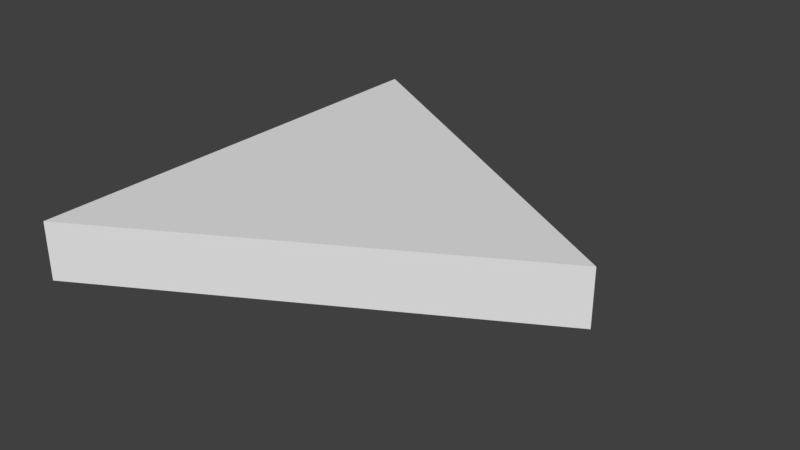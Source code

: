 # Source: SM_EQ_Triangle_2.blend  (saved by Blender 2.79.0; exported with 4.5.12 LTS)
import bpy
from mathutils import Matrix  # noqa: F401  (used for matrix-valued properties, if any)

bpy.ops.wm.read_factory_settings(use_empty=True)
scene = bpy.context.scene
scene.name = 'Scene'

# ---- collections
col_collection_1 = bpy.data.collections.new('Collection 1'); scene.collection.children.link(col_collection_1)

# ---- world
world_world = bpy.data.worlds.new('World'); scene.world = world_world
world_world.color = (0.05088, 0.05088, 0.05088)
world_world.use_sun_shadow = False
world_world.sun_shadow_jitter_overblur = 0.0
world_world.cycles.sampling_method = 'MANUAL'

# ---- meshes
me_vert = bpy.data.meshes.new('Vert')
me_vert.from_pydata([(1.732, 1.0, 0.25), (0.0, 2.0, 0.25), (0.0, 0.0, 0.0), (0.0, 2.0, 0.0), (1.732, 1.0, 0.0), (0.0, 0.0, 0.25)], [], [(4, 2, 3), (4, 3, 1, 0), (2, 4, 0, 5), (3, 2, 5, 1), (0, 1, 5)])
me_vert.use_remesh_preserve_volume = False
me_vert.use_remesh_preserve_attributes = False
me_vert.use_mirror_vertex_groups = False
me_vert.update()

# ---- objects
ob_sm_eq_triangle_2 = bpy.data.objects.new('SM_EQ_Triangle_2', me_vert)

# ---- transforms, parenting, visibility, modifiers, constraints
ob_sm_eq_triangle_2.location = (0.0, 0.0, 0.0)
ob_sm_eq_triangle_2.lineart.crease_threshold = 0.0

# ---- collection membership
col_collection_1.objects.link(ob_sm_eq_triangle_2)

# ---- scene / render settings (as saved in the file)
scene.frame_start = 1; scene.frame_end = 250; scene.frame_set(1)
scene.render.engine = 'BLENDER_EEVEE_NEXT'
scene.render.resolution_percentage = 50
scene.render.dither_intensity = 0.0
scene.cycles.use_denoising = False
scene.cycles.samples = 128
scene.cycles.sampling_pattern = 'TABULATED_SOBOL'
scene.cycles.use_adaptive_sampling = False
scene.cycles.use_light_tree = False
scene.cycles.blur_glossy = 0.0
scene.cycles.sample_clamp_indirect = 0.0
scene.view_settings.view_transform = 'Standard'
bpy.context.view_layer.update()

# ---- added for rendering (the .blend has no active camera and no usable light): camera, sun
cam_auto = bpy.data.cameras.new('AutoCamera')
cam_auto.lens = 50.0
cam_auto.sensor_width = 36.0
cam_auto.clip_end = 1000.0
ob_auto_camera = bpy.data.objects.new('AutoCamera', cam_auto)
scene.collection.objects.link(ob_auto_camera)
ob_auto_camera.location = (3.32484, -1.95058, 2.09205)
ob_auto_camera.rotation_euler = (1.09748, -7.21219e-08, 0.694738)
scene.camera = ob_auto_camera
light_auto_sun = bpy.data.lights.new('AutoSun', 'SUN')
light_auto_sun.energy = 3.0
light_auto_sun.angle = 0.0523599
ob_auto_sun = bpy.data.objects.new('AutoSun', light_auto_sun)
scene.collection.objects.link(ob_auto_sun)
ob_auto_sun.rotation_euler = (0.872665, 0.174533, 0.523599)
bpy.context.view_layer.update()
